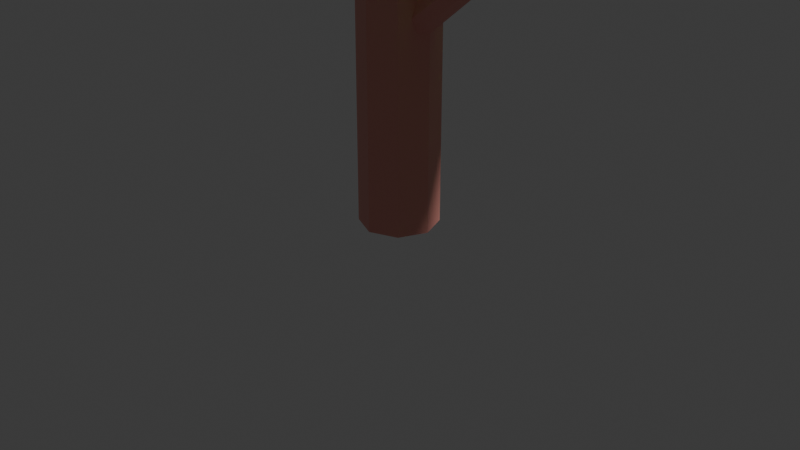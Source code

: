 # Source: Tree6.blend  (saved by Blender 4.3.34; exported with 4.5.12 LTS)
import bpy
from mathutils import Matrix  # noqa: F401  (used for matrix-valued properties, if any)

bpy.ops.wm.read_factory_settings(use_empty=True)
scene = bpy.context.scene
scene.name = 'Scene'

# ---- collections
col_collection = bpy.data.collections.new('Collection'); scene.collection.children.link(col_collection)

# ---- materials (node trees are filled in below, after node groups)
mat_leafs = bpy.data.materials.new('leafs')
mat_log = bpy.data.materials.new('log')

# ---- material node trees
mat_leafs.use_nodes = True; mat_leafs.node_tree.nodes.clear()
_N = mat_leafs.node_tree.nodes; _L = mat_leafs.node_tree.links
n0 = _N.new('ShaderNodeBsdfPrincipled'); n0.name = 'Principled BSDF'; n0.location = (10, 300)
n0.inputs[0].default_value = (0.1901, 0.8002, 0.07589, 1.0)
n1 = _N.new('ShaderNodeOutputMaterial'); n1.name = 'Material Output'; n1.location = (300, 300)
_L.new(n0.outputs[0], n1.inputs[0])
n1.is_active_output = True
mat_log.use_nodes = True; mat_log.node_tree.nodes.clear()
_N = mat_log.node_tree.nodes; _L = mat_log.node_tree.links
n0 = _N.new('ShaderNodeBsdfPrincipled'); n0.name = 'Principled BSDF'; n0.location = (10, 300)
n0.inputs[0].default_value = (0.8, 0.3222, 0.2729, 1.0)
n1 = _N.new('ShaderNodeOutputMaterial'); n1.name = 'Material Output'; n1.location = (300, 300)
_L.new(n0.outputs[0], n1.inputs[0])
n1.is_active_output = True

# ---- world
world_world = bpy.data.worlds.new('World'); scene.world = world_world
world_world.use_nodes = True; world_world.node_tree.nodes.clear()
_N = world_world.node_tree.nodes; _L = world_world.node_tree.links
n0 = _N.new('ShaderNodeOutputWorld'); n0.name = 'World Output'; n0.location = (300, 300)
n1 = _N.new('ShaderNodeBackground'); n1.name = 'Background'; n1.location = (10, 300)
n1.inputs[0].default_value = (0.05088, 0.05088, 0.05088, 1.0)
_L.new(n1.outputs[0], n0.inputs[0])
n0.is_active_output = True
world_world.color = (0.05088, 0.05088, 0.05088)
world_world.sun_shadow_jitter_overblur = 0.0

# ---- cameras
cam_camera = bpy.data.cameras.new('Camera')
cam_camera.clip_end = 100.0
cam_camera.ortho_scale = 7.314

# ---- lights
light_light = bpy.data.lights.new('Light', 'POINT')
light_light.energy = 1000.0
light_light.shadow_soft_size = 0.1

# ---- meshes
me_cube_001 = bpy.data.meshes.new('Cube.001')
me_cube_001.from_pydata([(-1.288, -1.29, 5.08), (-1.226, -1.228, 6.727), (-1.288, 1.29, 5.08), (-1.226, 1.228, 6.727), (1.292, -1.29, 5.08), (1.23, -1.228, 6.727), (1.292, 1.29, 5.08), (1.23, 1.228, 6.727), (-0.854, 0.8561, 4.399), (-0.854, -0.8561, 4.399), (0.8582, 0.8561, 4.399), (0.8582, -0.8561, 4.399), (-0.8846, -0.8867, 7.269), (-0.8846, 0.8867, 7.269), (0.8888, 0.8867, 7.269), (0.8888, -0.8867, 7.269), (0.002085, 1.74, 5.06), (0.002085, 1.653, 6.764), (0.002085, -1.74, 5.06), (0.002085, -1.653, 6.764), (0.002085, 0.9749, 4.302), (0.002085, -0.9749, 4.302), (0.002085, 1.009, 7.415), (0.002085, -1.009, 7.415), (-1.738, -1.723e-09, 5.06), (-1.651, -1.758e-09, 6.764), (1.743, -1.723e-09, 5.06), (1.655, -1.758e-09, 6.764), (-0.9728, -1.763e-09, 4.302), (0.977, -1.763e-09, 4.302), (-1.007, -1.769e-09, 7.415), (1.011, -1.769e-09, 7.415), (0.002085, -1.769e-09, 7.73), (0.002085, -1.769e-09, 4.078), (-1.418, -1.42, 6.101), (-1.418, 1.42, 6.101), (1.422, 1.42, 6.101), (1.422, -1.42, 6.101), (0.002085, -1.941, 6.105), (0.002085, 1.941, 6.105), (1.943, -1.249e-09, 6.105), (-1.939, -1.249e-09, 6.105), (-2.956, 0.09595, 4.319), (-2.965, 0.1052, 4.404), (-2.958, 0.05321, 4.471), (-2.939, -0.02964, 4.482), (-2.919, -0.09479, 4.43), (-2.911, -0.1041, 4.346), (-2.918, -0.05205, 4.278), (-2.936, 0.0308, 4.267), (-0.2824, 0.04385, 2.92), (-0.202, 0.0529, 3.031), (-0.1348, -0.0371, 3.109), (-0.12, -0.1734, 3.11), (-0.1664, -0.2763, 3.032), (-0.2467, -0.2853, 2.921), (-0.3139, -0.1953, 2.842), (-0.3287, -0.05896, 2.842), (-1.905, -0.3047, 3.903), (-1.895, -0.3977, 3.903), (-1.849, -0.4588, 3.956), (-1.795, -0.4527, 4.031), (-1.763, -0.3829, 4.084), (-1.773, -0.2903, 4.084), (-1.819, -0.2291, 4.031), (-1.874, -0.2358, 3.955), (2.549, 0.1084, 3.742), (2.631, 0.09315, 3.72), (2.68, 0.0233, 3.716), (2.669, -0.06021, 3.731), (2.603, -0.1084, 3.757), (2.521, -0.09315, 3.778), (2.472, -0.0233, 3.783), (2.484, 0.06021, 3.768), (-0.0213, 0.1792, 1.894), (0.04825, 0.1267, 1.788), (0.07707, -1.856e-09, 1.745), (0.04825, -0.1267, 1.788), (-0.0213, -0.1792, 1.894), (-0.09086, -0.1267, 2.0), (-0.1197, -1.856e-09, 2.044), (-0.09086, 0.1267, 2.0), (1.449, 0.08628, 3.138), (1.429, 3.073e-09, 3.169), (1.449, -0.08605, 3.139), (1.496, -0.1217, 3.067), (1.544, -0.08605, 2.995), (1.563, 3.073e-09, 2.965), (1.544, 0.08605, 2.995), (1.496, 0.1214, 3.068), (0.0, 0.3271, 5.407), (0.2313, 0.2313, 5.407), (0.3271, 0.0, 5.407), (0.2313, -0.2313, 5.407), (0.0, -0.3271, 5.407), (-0.2313, -0.2313, 5.407), (-0.3271, 0.0, 5.407), (-0.2313, 0.2313, 5.407), (-2.859e-10, 0.4099, -0.008132), (0.2898, 0.2898, -0.008132), (0.4099, -3.031e-10, -0.008132), (0.2898, -0.2898, -0.008132), (-2.859e-10, -0.4099, -0.008132), (-0.2898, -0.2898, -0.008132), (-0.4099, -3.031e-10, -0.008132), (-0.2898, 0.2898, -0.008132), (-0.2875, 0.2903, 2.7), (-0.4094, -1.572e-10, 2.7), (-0.2895, -0.2895, 2.7), (-1.424e-11, -0.4094, 2.7), (0.2895, -0.2895, 2.7), (0.4094, -1.572e-10, 2.7), (0.2895, 0.2895, 2.7), (-0.001941, 0.4086, 2.7), (-3.21, -1.066, 4.047), (-3.175, -1.031, 4.975), (-3.21, 0.3872, 4.047), (-3.175, 0.3524, 4.975), (-1.757, -1.066, 4.047), (-1.792, -1.031, 4.975), (-1.757, 0.3872, 4.047), (-1.792, 0.3524, 4.975), (-2.966, 0.1429, 3.663), (-2.966, -0.8215, 3.663), (-2.001, 0.1429, 3.663), (-2.001, -0.8215, 3.663), (-2.983, -0.8388, 5.28), (-2.983, 0.1601, 5.28), (-1.984, 0.1601, 5.28), (-1.984, -0.8388, 5.28), (-2.483, 0.641, 4.035), (-2.483, 0.5915, 4.995), (-2.483, -1.32, 4.035), (-2.483, -1.27, 4.995), (-2.483, 0.2098, 3.609), (-2.483, -0.8884, 3.609), (-2.483, 0.2288, 5.362), (-2.483, -0.9075, 5.362), (-3.464, -0.3393, 4.035), (-3.414, -0.3393, 4.995), (-1.503, -0.3393, 4.035), (-1.553, -0.3393, 4.995), (-3.033, -0.3393, 3.609), (-1.934, -0.3393, 3.609), (-3.052, -0.3393, 5.362), (-1.915, -0.3393, 5.362), (-2.483, -0.3393, 5.539), (-2.483, -0.3393, 3.483), (-3.283, -1.139, 4.622), (-3.283, 0.4603, 4.622), (-1.684, 0.4603, 4.622), (-1.684, -1.139, 4.622), (-2.483, -1.433, 4.624), (-2.483, 0.7541, 4.624), (-1.39, -0.3393, 4.624), (-3.577, -0.3393, 4.624), (1.962, -0.6294, 3.626), (1.992, -0.5992, 4.43), (1.962, 0.6294, 3.626), (1.992, 0.5992, 4.43), (3.22, -0.6294, 3.626), (3.19, -0.5992, 4.43), (3.22, 0.6294, 3.626), (3.19, 0.5992, 4.43), (2.173, 0.4178, 3.294), (2.173, -0.4178, 3.294), (3.009, 0.4178, 3.294), (3.009, -0.4178, 3.294), (2.158, -0.4327, 4.694), (2.158, 0.4327, 4.694), (3.024, 0.4327, 4.694), (3.024, -0.4327, 4.694), (2.591, 0.8493, 3.616), (2.591, 0.8064, 4.448), (2.591, -0.8493, 3.616), (2.591, -0.8064, 4.448), (2.591, 0.4757, 3.247), (2.591, -0.4757, 3.247), (2.591, 0.4922, 4.766), (2.591, -0.4922, 4.766), (1.742, -8.406e-10, 3.616), (1.785, -8.576e-10, 4.448), (3.44, -8.406e-10, 3.616), (3.397, -8.576e-10, 4.448), (2.115, -8.605e-10, 3.247), (3.067, -8.605e-10, 3.247), (2.099, -8.635e-10, 4.766), (3.083, -8.635e-10, 4.766), (2.591, -8.635e-10, 4.919), (2.591, -8.635e-10, 3.137), (1.898, -0.6928, 4.124), (1.898, 0.6928, 4.124), (3.284, 0.6928, 4.124), (3.284, -0.6928, 4.124), (2.591, -0.9473, 4.126), (2.591, 0.9473, 4.126), (3.538, -6.094e-10, 4.126), (1.644, -6.094e-10, 4.126)], [], [(41, 25, 3, 35), (39, 17, 7, 36), (40, 27, 5, 37), (38, 19, 1, 34), (16, 6, 10, 20), (27, 7, 14, 31), (33, 29, 11, 21), (24, 2, 8, 28), (26, 4, 11, 29), (18, 0, 9, 21), (32, 30, 12, 23), (25, 1, 12, 30), (19, 5, 15, 23), (17, 3, 13, 22), (7, 17, 22, 14), (1, 19, 23, 12), (31, 32, 23, 15), (4, 18, 21, 11), (28, 33, 21, 9), (2, 16, 20, 8), (37, 5, 19, 38), (35, 3, 17, 39), (8, 20, 33, 28), (14, 22, 32, 31), (3, 25, 30, 13), (22, 13, 30, 32), (6, 26, 29, 10), (0, 24, 28, 9), (20, 10, 29, 33), (5, 27, 31, 15), (36, 7, 27, 40), (34, 1, 25, 41), (0, 34, 41, 24), (6, 36, 40, 26), (2, 35, 39, 16), (4, 37, 38, 18), (18, 38, 34, 0), (26, 40, 37, 4), (16, 39, 36, 6), (24, 41, 35, 2), (65, 42, 43, 64), (64, 43, 44, 63), (63, 44, 45, 62), (62, 45, 46, 61), (61, 46, 47, 60), (60, 47, 48, 59), (43, 42, 49, 48, 47, 46, 45, 44), (59, 48, 49, 58), (58, 49, 42, 65), (57, 58, 65, 50), (56, 59, 58, 57), (55, 60, 59, 56), (54, 61, 60, 55), (53, 62, 61, 54), (52, 63, 62, 53), (51, 64, 63, 52), (50, 65, 64, 51), (89, 66, 67, 88), (88, 67, 68, 87), (87, 68, 69, 86), (86, 69, 70, 85), (85, 70, 71, 84), (84, 71, 72, 83), (67, 66, 73, 72, 71, 70, 69, 68), (83, 72, 73, 82), (82, 73, 66, 89), (81, 82, 89, 74), (80, 83, 82, 81), (79, 84, 83, 80), (78, 85, 84, 79), (77, 86, 85, 78), (76, 87, 86, 77), (75, 88, 87, 76), (74, 89, 88, 75), (113, 90, 91, 112), (112, 91, 92, 111), (111, 92, 93, 110), (110, 93, 94, 109), (109, 94, 95, 108), (108, 95, 96, 107), (91, 90, 97, 96, 95, 94, 93, 92), (107, 96, 97, 106), (106, 97, 90, 113), (105, 106, 113, 98), (104, 107, 106, 105), (103, 108, 107, 104), (102, 109, 108, 103), (101, 110, 109, 102), (100, 111, 110, 101), (99, 112, 111, 100), (98, 113, 112, 99), (155, 139, 117, 149), (153, 131, 121, 150), (154, 141, 119, 151), (152, 133, 115, 148), (130, 120, 124, 134), (141, 121, 128, 145), (147, 143, 125, 135), (138, 116, 122, 142), (140, 118, 125, 143), (132, 114, 123, 135), (146, 144, 126, 137), (139, 115, 126, 144), (133, 119, 129, 137), (131, 117, 127, 136), (121, 131, 136, 128), (115, 133, 137, 126), (145, 146, 137, 129), (118, 132, 135, 125), (142, 147, 135, 123), (116, 130, 134, 122), (151, 119, 133, 152), (149, 117, 131, 153), (122, 134, 147, 142), (128, 136, 146, 145), (117, 139, 144, 127), (136, 127, 144, 146), (120, 140, 143, 124), (114, 138, 142, 123), (134, 124, 143, 147), (119, 141, 145, 129), (150, 121, 141, 154), (148, 115, 139, 155), (114, 148, 155, 138), (120, 150, 154, 140), (116, 149, 153, 130), (118, 151, 152, 132), (132, 152, 148, 114), (140, 154, 151, 118), (130, 153, 150, 120), (138, 155, 149, 116), (197, 181, 159, 191), (195, 173, 163, 192), (196, 183, 161, 193), (194, 175, 157, 190), (172, 162, 166, 176), (183, 163, 170, 187), (189, 185, 167, 177), (180, 158, 164, 184), (182, 160, 167, 185), (174, 156, 165, 177), (188, 186, 168, 179), (181, 157, 168, 186), (175, 161, 171, 179), (173, 159, 169, 178), (163, 173, 178, 170), (157, 175, 179, 168), (187, 188, 179, 171), (160, 174, 177, 167), (184, 189, 177, 165), (158, 172, 176, 164), (193, 161, 175, 194), (191, 159, 173, 195), (164, 176, 189, 184), (170, 178, 188, 187), (159, 181, 186, 169), (178, 169, 186, 188), (162, 182, 185, 166), (156, 180, 184, 165), (176, 166, 185, 189), (161, 183, 187, 171), (192, 163, 183, 196), (190, 157, 181, 197), (156, 190, 197, 180), (162, 192, 196, 182), (158, 191, 195, 172), (160, 193, 194, 174), (174, 194, 190, 156), (182, 196, 193, 160), (172, 195, 192, 162), (180, 197, 191, 158)])
me_cube_001.polygons.foreach_set('material_index', [0, 0, 0, 0, 0, 0, 0, 0, 0, 0, 0, 0, 0, 0, 0, 0, 0, 0, 0, 0, 0, 0, 0, 0, 0, 0, 0, 0, 0, 0, 0, 0, 0, 0, 0, 0, 0, 0, 0, 0, 1, 1, 1, 1, 1, 1, 1, 1, 1, 1, 1, 1, 1, 1, 1, 1, 1, 1, 1, 1, 1, 1, 1, 1, 1, 1, 1, 1, 1, 1, 1, 1, 1, 1, 1, 1, 1, 1, 1, 1, 1, 1, 1, 1, 1, 1, 1, 1, 1, 1, 1, 0, 0, 0, 0, 0, 0, 0, 0, 0, 0, 0, 0, 0, 0, 0, 0, 0, 0, 0, 0, 0, 0, 0, 0, 0, 0, 0, 0, 0, 0, 0, 0, 0, 0, 0, 0, 0, 0, 0, 0, 0, 0, 0, 0, 0, 0, 0, 0, 0, 0, 0, 0, 0, 0, 0, 0, 0, 0, 0, 0, 0, 0, 0, 0, 0, 0, 0, 0, 0, 0, 0, 0, 0, 0, 0, 0, 0, 0, 0, 0])
_uv = me_cube_001.uv_layers.new(name='UVMap')
_uv.uv.foreach_set('vector', [0.5, 0.125, 0.625, 0.125, 0.625, 0.25, 0.5, 0.25, 0.5, 0.375, 0.625, 0.375, 0.625, 0.5, 0.5, 0.5, 0.5, 0.625, 0.625, 0.625, 0.625, 0.75, 0.5, 0.75, 0.5, 0.875, 0.625, 0.875, 0.625, 1.0, 0.5, 1.0, 0.375, 0.375, 0.375, 0.5, 0.375, 0.5, 0.375, 0.375, 0.625, 0.625, 0.625, 0.5, 0.625, 0.5, 0.625, 0.625, 0.25, 0.625, 0.375, 0.625, 0.375, 0.75, 0.25, 0.75, 0.375, 0.125, 0.375, 0.25, 0.375, 0.25, 0.375, 0.125, 0.375, 0.625, 0.375, 0.75, 0.375, 0.75, 0.375, 0.625, 0.375, 0.875, 0.375, 1.0, 0.375, 1.0, 0.375, 0.875, 0.75, 0.625, 0.875, 0.625, 0.875, 0.75, 0.75, 0.75, 0.625, 0.125, 0.625, 0.0, 0.625, 0.0, 0.625, 0.125, 0.625, 0.875, 0.625, 0.75, 0.625, 0.75, 0.625, 0.875, 0.625, 0.375, 0.625, 0.25, 0.625, 0.25, 0.625, 0.375, 0.625, 0.5, 0.625, 0.375, 0.625, 0.375, 0.625, 0.5, 0.625, 1.0, 0.625, 0.875, 0.625, 0.875, 0.625, 1.0, 0.625, 0.625, 0.75, 0.625, 0.75, 0.75, 0.625, 0.75, 0.375, 0.75, 0.375, 0.875, 0.375, 0.875, 0.375, 0.75, 0.125, 0.625, 0.25, 0.625, 0.25, 0.75, 0.125, 0.75, 0.375, 0.25, 0.375, 0.375, 0.375, 0.375, 0.375, 0.25, 0.5, 0.75, 0.625, 0.75, 0.625, 0.875, 0.5, 0.875, 0.5, 0.25, 0.625, 0.25, 0.625, 0.375, 0.5, 0.375, 0.125, 0.5, 0.25, 0.5, 0.25, 0.625, 0.125, 0.625, 0.625, 0.5, 0.75, 0.5, 0.75, 0.625, 0.625, 0.625, 0.625, 0.25, 0.625, 0.125, 0.625, 0.125, 0.625, 0.25, 0.75, 0.5, 0.875, 0.5, 0.875, 0.625, 0.75, 0.625, 0.375, 0.5, 0.375, 0.625, 0.375, 0.625, 0.375, 0.5, 0.375, 0.0, 0.375, 0.125, 0.375, 0.125, 0.375, 0.0, 0.25, 0.5, 0.375, 0.5, 0.375, 0.625, 0.25, 0.625, 0.625, 0.75, 0.625, 0.625, 0.625, 0.625, 0.625, 0.75, 0.5, 0.5, 0.625, 0.5, 0.625, 0.625, 0.5, 0.625, 0.5, 0.0, 0.625, 0.0, 0.625, 0.125, 0.5, 0.125, 0.375, 0.0, 0.5, 0.0, 0.5, 0.125, 0.375, 0.125, 0.375, 0.5, 0.5, 0.5, 0.5, 0.625, 0.375, 0.625, 0.375, 0.25, 0.5, 0.25, 0.5, 0.375, 0.375, 0.375, 0.375, 0.75, 0.5, 0.75, 0.5, 0.875, 0.375, 0.875, 0.375, 0.875, 0.5, 0.875, 0.5, 1.0, 0.375, 1.0, 0.375, 0.625, 0.5, 0.625, 0.5, 0.75, 0.375, 0.75, 0.375, 0.375, 0.5, 0.375, 0.5, 0.5, 0.375, 0.5, 0.375, 0.125, 0.5, 0.125, 0.5, 0.25, 0.375, 0.25, 1.0, 0.8525, 1.0, 1.0, 0.875, 1.0, 0.875, 0.8525, 0.875, 0.8525, 0.875, 1.0, 0.75, 1.0, 0.75, 0.8525, 0.75, 0.8525, 0.75, 1.0, 0.625, 1.0, 0.625, 0.8525, 0.625, 0.8525, 0.625, 1.0, 0.5, 1.0, 0.5, 0.8525, 0.5, 0.8525, 0.5, 1.0, 0.375, 1.0, 0.375, 0.8525, 0.375, 0.8525, 0.375, 1.0, 0.25, 1.0, 0.25, 0.8525, 0.4197, 0.4197, 0.25, 0.49, 0.08029, 0.4197, 0.01, 0.25, 0.08029, 0.08029, 0.25, 0.01, 0.4197, 0.08029, 0.49, 0.25, 0.25, 0.8525, 0.25, 1.0, 0.125, 1.0, 0.125, 0.8525, 0.125, 0.8525, 0.125, 1.0, 0.0, 1.0, 0.0, 0.8525, 0.125, 0.7051, 0.125, 0.8525, 0.0, 0.8525, 0.0, 0.7051, 0.25, 0.7051, 0.25, 0.8525, 0.125, 0.8525, 0.125, 0.7051, 0.375, 0.7051, 0.375, 0.8525, 0.25, 0.8525, 0.25, 0.7051, 0.5, 0.7051, 0.5, 0.8525, 0.375, 0.8525, 0.375, 0.7051, 0.625, 0.7051, 0.625, 0.8525, 0.5, 0.8525, 0.5, 0.7051, 0.75, 0.7051, 0.75, 0.8525, 0.625, 0.8525, 0.625, 0.7051, 0.875, 0.7051, 0.875, 0.8525, 0.75, 0.8525, 0.75, 0.7051, 1.0, 0.7051, 1.0, 0.8525, 0.875, 0.8525, 0.875, 0.7051, 1.0, 0.8525, 1.0, 1.0, 0.875, 1.0, 0.875, 0.8525, 0.875, 0.8525, 0.875, 1.0, 0.75, 1.0, 0.75, 0.8525, 0.75, 0.8525, 0.75, 1.0, 0.625, 1.0, 0.625, 0.8525, 0.625, 0.8525, 0.625, 1.0, 0.5, 1.0, 0.5, 0.8525, 0.5, 0.8525, 0.5, 1.0, 0.375, 1.0, 0.375, 0.8525, 0.375, 0.8525, 0.375, 1.0, 0.25, 1.0, 0.25, 0.8525, 0.4197, 0.4197, 0.25, 0.49, 0.08029, 0.4197, 0.01, 0.25, 0.08029, 0.08029, 0.25, 0.01, 0.4197, 0.08029, 0.49, 0.25, 0.25, 0.8525, 0.25, 1.0, 0.125, 1.0, 0.125, 0.8525, 0.125, 0.8525, 0.125, 1.0, 0.0, 1.0, 0.0, 0.8525, 0.125, 0.7051, 0.125, 0.8525, 0.0, 0.8525, 0.0, 0.7051, 0.25, 0.7051, 0.25, 0.8525, 0.125, 0.8525, 0.125, 0.7051, 0.375, 0.7051, 0.375, 0.8525, 0.25, 0.8525, 0.25, 0.7051, 0.5, 0.7051, 0.5, 0.8525, 0.375, 0.8525, 0.375, 0.7051, 0.625, 0.7051, 0.625, 0.8525, 0.5, 0.8525, 0.5, 0.7051, 0.75, 0.7051, 0.75, 0.8525, 0.625, 0.8525, 0.625, 0.7051, 0.875, 0.7051, 0.875, 0.8525, 0.75, 0.8525, 0.75, 0.7051, 1.0, 0.7051, 1.0, 0.8525, 0.875, 0.8525, 0.875, 0.7051, 1.0, 0.8525, 1.0, 1.0, 0.875, 1.0, 0.875, 0.8525, 0.875, 0.8525, 0.875, 1.0, 0.75, 1.0, 0.75, 0.8525, 0.75, 0.8525, 0.75, 1.0, 0.625, 1.0, 0.625, 0.8525, 0.625, 0.8525, 0.625, 1.0, 0.5, 1.0, 0.5, 0.8525, 0.5, 0.8525, 0.5, 1.0, 0.375, 1.0, 0.375, 0.8525, 0.375, 0.8525, 0.375, 1.0, 0.25, 1.0, 0.25, 0.8525, 0.4197, 0.4197, 0.25, 0.49, 0.08029, 0.4197, 0.01, 0.25, 0.08029, 0.08029, 0.25, 0.01, 0.4197, 0.08029, 0.49, 0.25, 0.25, 0.8525, 0.25, 1.0, 0.125, 1.0, 0.125, 0.8525, 0.125, 0.8525, 0.125, 1.0, 0.0, 1.0, 0.0, 0.8525, 0.125, 0.7051, 0.125, 0.8525, 0.0, 0.8525, 0.0, 0.7051, 0.25, 0.7051, 0.25, 0.8525, 0.125, 0.8525, 0.125, 0.7051, 0.375, 0.7051, 0.375, 0.8525, 0.25, 0.8525, 0.25, 0.7051, 0.5, 0.7051, 0.5, 0.8525, 0.375, 0.8525, 0.375, 0.7051, 0.625, 0.7051, 0.625, 0.8525, 0.5, 0.8525, 0.5, 0.7051, 0.75, 0.7051, 0.75, 0.8525, 0.625, 0.8525, 0.625, 0.7051, 0.875, 0.7051, 0.875, 0.8525, 0.75, 0.8525, 0.75, 0.7051, 1.0, 0.7051, 1.0, 0.8525, 0.875, 0.8525, 0.875, 0.7051, 0.5, 0.125, 0.625, 0.125, 0.625, 0.25, 0.5, 0.25, 0.5, 0.375, 0.625, 0.375, 0.625, 0.5, 0.5, 0.5, 0.5, 0.625, 0.625, 0.625, 0.625, 0.75, 0.5, 0.75, 0.5, 0.875, 0.625, 0.875, 0.625, 1.0, 0.5, 1.0, 0.375, 0.375, 0.375, 0.5, 0.375, 0.5, 0.375, 0.375, 0.625, 0.625, 0.625, 0.5, 0.625, 0.5, 0.625, 0.625, 0.25, 0.625, 0.375, 0.625, 0.375, 0.75, 0.25, 0.75, 0.375, 0.125, 0.375, 0.25, 0.375, 0.25, 0.375, 0.125, 0.375, 0.625, 0.375, 0.75, 0.375, 0.75, 0.375, 0.625, 0.375, 0.875, 0.375, 1.0, 0.375, 1.0, 0.375, 0.875, 0.75, 0.625, 0.875, 0.625, 0.875, 0.75, 0.75, 0.75, 0.625, 0.125, 0.625, 0.0, 0.625, 0.0, 0.625, 0.125, 0.625, 0.875, 0.625, 0.75, 0.625, 0.75, 0.625, 0.875, 0.625, 0.375, 0.625, 0.25, 0.625, 0.25, 0.625, 0.375, 0.625, 0.5, 0.625, 0.375, 0.625, 0.375, 0.625, 0.5, 0.625, 1.0, 0.625, 0.875, 0.625, 0.875, 0.625, 1.0, 0.625, 0.625, 0.75, 0.625, 0.75, 0.75, 0.625, 0.75, 0.375, 0.75, 0.375, 0.875, 0.375, 0.875, 0.375, 0.75, 0.125, 0.625, 0.25, 0.625, 0.25, 0.75, 0.125, 0.75, 0.375, 0.25, 0.375, 0.375, 0.375, 0.375, 0.375, 0.25, 0.5, 0.75, 0.625, 0.75, 0.625, 0.875, 0.5, 0.875, 0.5, 0.25, 0.625, 0.25, 0.625, 0.375, 0.5, 0.375, 0.125, 0.5, 0.25, 0.5, 0.25, 0.625, 0.125, 0.625, 0.625, 0.5, 0.75, 0.5, 0.75, 0.625, 0.625, 0.625, 0.625, 0.25, 0.625, 0.125, 0.625, 0.125, 0.625, 0.25, 0.75, 0.5, 0.875, 0.5, 0.875, 0.625, 0.75, 0.625, 0.375, 0.5, 0.375, 0.625, 0.375, 0.625, 0.375, 0.5, 0.375, 0.0, 0.375, 0.125, 0.375, 0.125, 0.375, 0.0, 0.25, 0.5, 0.375, 0.5, 0.375, 0.625, 0.25, 0.625, 0.625, 0.75, 0.625, 0.625, 0.625, 0.625, 0.625, 0.75, 0.5, 0.5, 0.625, 0.5, 0.625, 0.625, 0.5, 0.625, 0.5, 0.0, 0.625, 0.0, 0.625, 0.125, 0.5, 0.125, 0.375, 0.0, 0.5, 0.0, 0.5, 0.125, 0.375, 0.125, 0.375, 0.5, 0.5, 0.5, 0.5, 0.625, 0.375, 0.625, 0.375, 0.25, 0.5, 0.25, 0.5, 0.375, 0.375, 0.375, 0.375, 0.75, 0.5, 0.75, 0.5, 0.875, 0.375, 0.875, 0.375, 0.875, 0.5, 0.875, 0.5, 1.0, 0.375, 1.0, 0.375, 0.625, 0.5, 0.625, 0.5, 0.75, 0.375, 0.75, 0.375, 0.375, 0.5, 0.375, 0.5, 0.5, 0.375, 0.5, 0.375, 0.125, 0.5, 0.125, 0.5, 0.25, 0.375, 0.25, 0.5, 0.125, 0.625, 0.125, 0.625, 0.25, 0.5, 0.25, 0.5, 0.375, 0.625, 0.375, 0.625, 0.5, 0.5, 0.5, 0.5, 0.625, 0.625, 0.625, 0.625, 0.75, 0.5, 0.75, 0.5, 0.875, 0.625, 0.875, 0.625, 1.0, 0.5, 1.0, 0.375, 0.375, 0.375, 0.5, 0.375, 0.5, 0.375, 0.375, 0.625, 0.625, 0.625, 0.5, 0.625, 0.5, 0.625, 0.625, 0.25, 0.625, 0.375, 0.625, 0.375, 0.75, 0.25, 0.75, 0.375, 0.125, 0.375, 0.25, 0.375, 0.25, 0.375, 0.125, 0.375, 0.625, 0.375, 0.75, 0.375, 0.75, 0.375, 0.625, 0.375, 0.875, 0.375, 1.0, 0.375, 1.0, 0.375, 0.875, 0.75, 0.625, 0.875, 0.625, 0.875, 0.75, 0.75, 0.75, 0.625, 0.125, 0.625, 0.0, 0.625, 0.0, 0.625, 0.125, 0.625, 0.875, 0.625, 0.75, 0.625, 0.75, 0.625, 0.875, 0.625, 0.375, 0.625, 0.25, 0.625, 0.25, 0.625, 0.375, 0.625, 0.5, 0.625, 0.375, 0.625, 0.375, 0.625, 0.5, 0.625, 1.0, 0.625, 0.875, 0.625, 0.875, 0.625, 1.0, 0.625, 0.625, 0.75, 0.625, 0.75, 0.75, 0.625, 0.75, 0.375, 0.75, 0.375, 0.875, 0.375, 0.875, 0.375, 0.75, 0.125, 0.625, 0.25, 0.625, 0.25, 0.75, 0.125, 0.75, 0.375, 0.25, 0.375, 0.375, 0.375, 0.375, 0.375, 0.25, 0.5, 0.75, 0.625, 0.75, 0.625, 0.875, 0.5, 0.875, 0.5, 0.25, 0.625, 0.25, 0.625, 0.375, 0.5, 0.375, 0.125, 0.5, 0.25, 0.5, 0.25, 0.625, 0.125, 0.625, 0.625, 0.5, 0.75, 0.5, 0.75, 0.625, 0.625, 0.625, 0.625, 0.25, 0.625, 0.125, 0.625, 0.125, 0.625, 0.25, 0.75, 0.5, 0.875, 0.5, 0.875, 0.625, 0.75, 0.625, 0.375, 0.5, 0.375, 0.625, 0.375, 0.625, 0.375, 0.5, 0.375, 0.0, 0.375, 0.125, 0.375, 0.125, 0.375, 0.0, 0.25, 0.5, 0.375, 0.5, 0.375, 0.625, 0.25, 0.625, 0.625, 0.75, 0.625, 0.625, 0.625, 0.625, 0.625, 0.75, 0.5, 0.5, 0.625, 0.5, 0.625, 0.625, 0.5, 0.625, 0.5, 0.0, 0.625, 0.0, 0.625, 0.125, 0.5, 0.125, 0.375, 0.0, 0.5, 0.0, 0.5, 0.125, 0.375, 0.125, 0.375, 0.5, 0.5, 0.5, 0.5, 0.625, 0.375, 0.625, 0.375, 0.25, 0.5, 0.25, 0.5, 0.375, 0.375, 0.375, 0.375, 0.75, 0.5, 0.75, 0.5, 0.875, 0.375, 0.875, 0.375, 0.875, 0.5, 0.875, 0.5, 1.0, 0.375, 1.0, 0.375, 0.625, 0.5, 0.625, 0.5, 0.75, 0.375, 0.75, 0.375, 0.375, 0.5, 0.375, 0.5, 0.5, 0.375, 0.5, 0.375, 0.125, 0.5, 0.125, 0.5, 0.25, 0.375, 0.25])
me_cube_001.materials.append(mat_leafs)
me_cube_001.materials.append(mat_log)
me_cube_001.update()

# ---- objects
ob_light = bpy.data.objects.new('Light', light_light)
ob_camera = bpy.data.objects.new('Camera', cam_camera)
ob_cube = bpy.data.objects.new('Cube', me_cube_001)

# ---- transforms, parenting, visibility, modifiers, constraints
ob_light.location = (4.019, 1.005, 5.192)
ob_light.rotation_euler = (0.6503, 0.05522, 1.866)
ob_light.lock_rotations_4d = False
ob_light.empty_display_type = 'ARROWS'
ob_light.color = (0.0, 0.0, 0.0, 0.0)
ob_light.lineart.crease_threshold = 0.0
ob_camera.location = (7.359, -6.926, 4.958)
ob_camera.rotation_euler = (1.109, 0.0, 0.8149)
ob_camera.lock_rotations_4d = False
ob_camera.empty_display_type = 'ARROWS'
ob_camera.color = (0.0, 0.0, 0.0, 0.0)
ob_camera.display_type = 'WIRE'
ob_camera.lineart.crease_threshold = 0.0
ob_cube.location = (0.0, 0.0, 0.0)

# ---- collection membership
col_collection.objects.link(ob_light)
col_collection.objects.link(ob_camera)
col_collection.objects.link(ob_cube)

# ---- scene / render settings (as saved in the file)
scene.camera = ob_camera
scene.frame_start = 1; scene.frame_end = 250; scene.frame_set(1)
scene.render.engine = 'BLENDER_EEVEE_NEXT'
bpy.context.view_layer.update()
